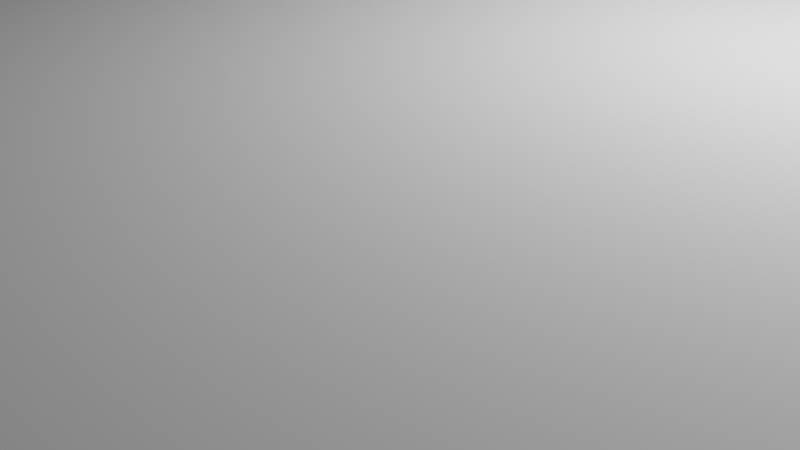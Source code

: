 # Source: FathersRoom.blend  (saved by Blender 3.5.10; exported with 4.5.12 LTS)
import bpy
from mathutils import Matrix  # noqa: F401  (used for matrix-valued properties, if any)

bpy.ops.wm.read_factory_settings(use_empty=True)
scene = bpy.context.scene
scene.name = 'Scene'

# ---- collections
col_collection = bpy.data.collections.new('Collection'); scene.collection.children.link(col_collection)

# ---- world
world_world = bpy.data.worlds.new('World'); scene.world = world_world
world_world.use_nodes = True; world_world.node_tree.nodes.clear()
_N = world_world.node_tree.nodes; _L = world_world.node_tree.links
n0 = _N.new('ShaderNodeOutputWorld'); n0.name = 'World Output'; n0.location = (300, 300)
n1 = _N.new('ShaderNodeBackground'); n1.name = 'Background'; n1.location = (10, 300)
n1.inputs[0].default_value = (0.05088, 0.05088, 0.05088, 1.0)
_L.new(n1.outputs[0], n0.inputs[0])
n0.is_active_output = True
world_world.color = (0.05088, 0.05088, 0.05088)
world_world.use_sun_shadow = False
world_world.sun_shadow_jitter_overblur = 0.0

# ---- cameras
cam_camera = bpy.data.cameras.new('Camera')
cam_camera.clip_end = 100.0
cam_camera.ortho_scale = 7.314

# ---- lights
light_light = bpy.data.lights.new('Light', 'POINT')
light_light.transmission_factor = 0.0
light_light.energy = 1000.0
light_light.shadow_soft_size = 0.1
light_light.shadow_maximum_resolution = 0.006
light_light.use_absolute_resolution = True

# ---- meshes
me_cube_001 = bpy.data.meshes.new('Cube.001')
me_cube_001.from_pydata([(-14.53, -19.87, 2.319), (-14.53, -19.87, 0.12), (-14.53, -11.29, 0.12), (6.582, 4.39, 0.12), (6.582, -11.33, 0.12), (-14.53, -19.87, 2.319), (-14.53, -11.29, 2.319), (6.582, 4.39, 2.319), (6.582, -11.33, 2.319), (-22.89, -20.55, 0.0008), (-22.89, -20.44, 2.439), (-22.89, 5.218, 0.0008), (-22.89, 5.218, 2.439), (7.633, -20.55, 0.0008), (7.552, -20.44, 2.439), (7.633, 5.218, 0.0008), (7.552, 5.218, 2.439), (-14.53, -19.87, 2.319), (-14.53, -11.29, 2.319), (6.582, 4.39, 2.319), (6.582, -11.33, 2.319), (-14.53, -11.29, 2.319), (6.582, 4.39, 2.319), (6.582, -11.33, 2.319), (6.497, -11.25, 2.439), (-0.8169, -19.87, 2.319), (6.497, 4.305, 2.439), (-14.53, -19.87, 2.319), (-14.44, -11.37, 2.439), (-0.8169, -19.87, 0.12), (-14.44, -19.78, 2.439), (-14.53, -19.87, 0.12), (-14.51, -11.3, 0.0008), (-14.51, -19.85, 0.0008), (6.568, 4.376, 0.0008), (6.568, -11.32, 0.0008), (-14.51, -11.3, 0.118), (-14.52, -11.3, 0.12), (-14.51, -11.3, 0.1194), (6.568, 4.376, 0.118), (6.57, 4.378, 0.12), (6.569, 4.376, 0.1194), (6.568, -11.32, 0.118), (6.57, -11.32, 0.12), (6.569, -11.32, 0.1194), (-14.52, -19.86, 0.12), (-14.51, -19.85, 0.118), (-14.51, -19.86, 0.1194), (6.575, -11.32, 2.319), (6.497, -11.25, 2.435), (6.575, 4.382, 2.319), (6.497, 4.305, 2.435), (-14.52, -11.3, 2.319), (-14.44, -11.37, 2.435), (-14.44, -19.78, 2.435), (-14.52, -19.86, 2.319), (-0.9017, -19.78, 2.439), (-14.51, -19.85, 0.0008), (-0.831, -19.85, 0.0008), (-0.831, -19.85, 0.118), (-0.829, -19.86, 0.12), (-0.8304, -19.86, 0.1194), (-14.52, -19.86, 0.12), (-14.51, -19.85, 0.118), (-14.51, -19.86, 0.1194), (-0.8241, -19.86, 2.319), (-0.9017, -19.78, 2.435), (-14.52, -19.86, 2.319), (-21.58, 4.39, 0.12), (6.582, 4.39, 0.12), (-21.58, 4.39, 2.319), (6.582, 4.39, 2.319), (6.497, 4.305, 2.439), (-21.49, 4.305, 2.439), (-21.57, 4.376, 0.0008), (6.568, 4.376, 0.0008), (-21.57, 4.376, 0.118), (-21.57, 4.378, 0.12), (-21.57, 4.376, 0.1194), (6.568, 4.376, 0.118), (6.57, 4.378, 0.12), (6.569, 4.376, 0.1194), (6.575, 4.382, 2.319), (6.497, 4.305, 2.435), (-21.57, 4.382, 2.319), (-21.49, 4.305, 2.435), (6.582, 4.39, 2.319), (6.582, 4.39, 0.12), (6.582, -11.33, 2.319), (6.582, -11.33, 0.12), (6.497, 4.305, 2.439), (6.497, -11.25, 2.439), (6.568, -11.32, 0.0008), (6.568, 4.376, 0.0008), (6.569, -11.32, 0.1194), (6.57, -11.32, 0.12), (6.568, -11.32, 0.118), (6.569, 4.376, 0.1194), (6.57, 4.378, 0.12), (6.568, 4.376, 0.118), (6.575, -11.32, 2.319), (6.497, -11.25, 2.435), (6.575, 4.382, 2.319), (6.497, 4.305, 2.435), (-0.8169, -19.87, 2.319), (-0.8169, -19.87, 0.12), (-0.831, -19.85, 0.0008), (-0.831, -19.85, 0.118), (-0.829, -19.86, 0.12), (-0.8304, -19.86, 0.1194), (-0.8241, -19.86, 2.319), (-0.9017, -19.78, 2.435), (-0.831, -11.32, 0.118), (-0.8304, -11.32, 0.1194), (-0.8169, -11.33, 2.319), (-0.8169, -11.33, 0.12), (-0.829, -11.32, 0.12), (-0.831, -11.32, 0.0008), (-0.8241, -11.32, 2.319), (-0.9017, -11.25, 2.435), (-0.9017, -11.25, 2.439), (-0.8169, -11.33, 2.319), (-0.8169, -11.33, 0.12), (-0.8304, -11.32, 0.1194), (-0.829, -11.32, 0.12), (-0.831, -11.32, 0.118), (-0.831, -11.32, 0.0008), (-0.8241, -11.32, 2.319), (-0.9017, -11.25, 2.435), (6.568, -11.32, 0.118), (6.569, -11.32, 0.1194), (6.582, -11.33, 2.319), (6.582, -11.33, 0.12), (6.57, -11.32, 0.12), (6.568, -11.32, 0.0008), (6.575, -11.32, 2.319), (6.497, -11.25, 2.435), (6.497, -11.25, 2.439), (6.582, -11.33, 2.319), (6.582, -11.33, 0.12), (6.569, -11.32, 0.1194), (6.57, -11.32, 0.12), (6.568, -11.32, 0.118), (6.568, -11.32, 0.0008), (6.575, -11.32, 2.319), (6.497, -11.25, 2.435), (-0.8167, -19.86, 2.319), (6.572, -11.32, 2.319), (6.58, -11.33, 2.319), (6.58, -11.33, 2.319), (-21.58, -11.29, 0.12), (-21.58, -11.29, 2.319), (-21.58, -11.29, 2.319), (-21.58, -11.29, 2.319), (-21.5, -11.37, 2.439), (-21.57, -11.3, 0.0008), (-21.57, -11.3, 0.118), (-21.57, -11.3, 0.12), (-21.57, -11.3, 0.1194), (-21.57, -11.3, 2.319), (-21.5, -11.37, 2.435), (-21.58, 4.388, 0.12), (-21.58, 4.388, 2.319), (-21.58, 4.388, 2.319), (-21.58, 4.388, 2.319), (-21.5, 4.303, 2.439), (-21.57, 4.374, 0.0008), (-21.57, 4.374, 0.118), (-21.57, 4.376, 0.12), (-21.57, 4.374, 0.1194), (-21.57, 4.381, 2.319), (-21.5, 4.303, 2.435), (-15.01, -11.29, 0.12), (-17.91, -11.29, 0.12), (-14.53, -11.29, 2.099), (-21.58, -11.29, 2.099), (-14.53, -11.29, 0.3179), (-21.58, -11.29, 0.3179), (-0.8169, -19.87, 2.099), (-14.53, -19.87, 2.099), (-0.8169, -19.87, 0.3179), (-14.53, -19.87, 0.3179), (-0.8169, -11.33, 2.099), (6.582, -11.33, 2.099), (-0.8169, -11.33, 0.3179), (6.582, -11.33, 0.3179), (6.582, 4.39, 2.099), (6.582, -11.33, 2.099), (6.582, 4.39, 0.3179), (6.582, -11.33, 0.3179)], [(0, 67), (146, 65), (54, 111), (67, 55)], [(178, 25, 27, 179), (41, 40, 98, 97), (8, 4, 89, 189, 187, 88), (85, 83, 82, 84), (50, 51, 103, 102), (1, 5, 6, 174, 176, 2), (11, 15, 13, 9), (16, 12, 10, 14), (148, 20, 23, 149), (18, 17, 0, 21), (20, 19, 22, 23), (149, 23, 48, 147), (21, 0, 55, 52), (78, 81, 79, 76), (54, 30, 28, 53), (77, 80, 81, 78), (68, 69, 80, 77), (1, 2, 37, 45), (7, 8, 88, 86), (74, 76, 79, 75), (85, 73, 72, 83), (3, 7, 86, 186, 188, 87), (35, 34, 93, 92), (45, 37, 38, 47), (47, 38, 36, 46), (33, 46, 36, 32), (68, 70, 71, 69), (34, 39, 99, 93), (54, 53, 52, 55), (23, 22, 50, 48), (0, 17, 67, 65, 66, 146, 55), (29, 31, 62, 60), (58, 59, 63, 57), (60, 62, 64, 61), (61, 64, 63, 59), (103, 90, 91, 101), (87, 89, 95, 98), (186, 86, 88, 187), (93, 99, 96, 92), (98, 95, 94, 97), (97, 94, 96, 99), (103, 101, 100, 102), (40, 3, 87, 98), (43, 44, 94, 95), (4, 43, 95, 89), (24, 49, 101, 91), (48, 50, 102, 100), (42, 35, 92, 96), (39, 41, 97, 99), (49, 48, 100, 101), (26, 24, 91, 90), (51, 26, 90, 103), (44, 42, 96, 94), (65, 110, 127, 118), (59, 58, 117, 112), (111, 66, 119, 128), (124, 116, 133, 141), (115, 122, 139, 132), (115, 116, 133, 132), (127, 128, 145, 144), (106, 107, 125, 126), (66, 65, 118, 119), (104, 25, 114, 121), (110, 111, 128, 127), (29, 105, 122, 115), (61, 59, 112, 113), (60, 61, 113, 116), (107, 59, 112, 125), (56, 66, 119, 120), (58, 106, 126, 117), (105, 104, 121, 182, 184, 122), (29, 60, 116, 115), (133, 130, 140, 141), (129, 134, 143, 142), (136, 135, 144, 145), (131, 132, 139, 185, 183, 138), (112, 117, 134, 129), (113, 123, 140, 130), (119, 118, 135, 136), (125, 112, 129, 142), (120, 119, 136, 137), (117, 126, 143, 134), (182, 121, 138, 183), (113, 112, 129, 130), (128, 119, 136, 145), (123, 124, 141, 140), (118, 127, 144, 135), (126, 125, 142, 143), (116, 113, 130, 133), (121, 114, 131, 138), (52, 53, 160, 159), (38, 37, 157, 158), (21, 52, 159, 153), (36, 38, 158, 156), (18, 21, 153, 152), (37, 2, 172, 173, 150, 157), (32, 36, 156, 155), (53, 28, 154, 160), (157, 150, 161, 168), (158, 157, 168, 169), (159, 160, 171, 170), (156, 158, 169, 167), (150, 177, 175, 151, 162, 161), (160, 154, 165, 171), (155, 156, 167, 166), (152, 153, 164, 163), (153, 159, 170, 164), (109, 108, 60, 116, 124, 123, 113, 61), (174, 6, 151, 175), (176, 174, 175, 177), (2, 176, 177, 150), (65, 17, 67), (180, 178, 179, 181), (29, 180, 181, 31), (184, 182, 183, 185), (122, 184, 185, 139), (188, 186, 187, 189), (87, 188, 189, 89)])
_uv = me_cube_001.uv_layers.new(name='UVMap')
_uv.uv.foreach_set('vector', [0.5562, 0.75, 0.5625, 0.75, 0.5625, 1.0, 0.5562, 1.0, 0.0, 0.0, 0.0, 0.0, 0.0, 0.0, 0.0, 0.0, 0.0, 0.0, 0.0, 0.0, 0.0, 0.0, 0.0, 0.0, 0.0, 0.0, 0.0, 0.0, 0.6029, 0.25, 0.6029, 0.5, 0.5625, 0.5, 0.5625, 0.25, 0.0, 0.0, 0.0, 0.0, 0.0, 0.0, 0.0, 0.0, 0.5, 0.0, 0.5625, 0.0, 0.5625, 0.25, 0.5562, 0.25, 0.5056, 0.25, 0.5, 0.25, 0.125, 0.5, 0.375, 0.5, 0.375, 0.75, 0.125, 0.75, 0.625, 0.5, 0.875, 0.5, 0.875, 0.75, 0.625, 0.75, 0.5625, 0.7501, 0.5625, 0.75, 0.5625, 0.75, 0.5625, 0.7503, 0.5625, 0.25, 0.5625, 0.0, 0.5625, 0.0, 0.5625, 0.25, 0.5625, 0.75, 0.5625, 0.5, 0.5625, 0.5, 0.5625, 0.75, 0.5625, 0.7503, 0.5625, 0.75, 0.5625, 0.75, 0.5625, 0.7503, 0.5625, 0.25, 0.5625, 0.0, 0.5625, 0.0, 0.5625, 0.25, 0.5, 0.25, 0.5, 0.5, 0.4979, 0.5, 0.4979, 0.25, 0.6029, 0.0, 0.625, 0.0, 0.625, 0.25, 0.6029, 0.25, 0.5, 0.25, 0.5, 0.5, 0.5, 0.5, 0.5, 0.25, 0.5, 0.25, 0.5, 0.5, 0.5, 0.5, 0.5, 0.25, 0.5, 0.0, 0.5, 0.25, 0.5, 0.25, 0.5, 0.0, 0.0, 0.0, 0.0, 0.0, 0.0, 0.0, 0.0, 0.0, 0.375, 0.25, 0.4979, 0.25, 0.4979, 0.5, 0.375, 0.5, 0.6029, 0.25, 0.625, 0.25, 0.625, 0.5, 0.6029, 0.5, 0.0, 0.0, 0.0, 0.0, 0.0, 0.0, 0.0, 0.0, 0.0, 0.0, 0.0, 0.0, 0.0, 0.0, 0.0, 0.0, 0.0, 0.0, 0.0, 0.0, 0.5, 0.0, 0.5, 0.25, 0.5, 0.25, 0.5, 0.0, 0.5, 0.0, 0.5, 0.25, 0.4979, 0.25, 0.4979, 0.0, 0.375, 0.0, 0.4979, 0.0, 0.4979, 0.25, 0.375, 0.25, 0.5, 0.25, 0.5625, 0.25, 0.5625, 0.5, 0.5, 0.5, 0.0, 0.0, 0.0, 0.0, 0.0, 0.0, 0.0, 0.0, 0.6029, 0.0, 0.6029, 0.25, 0.5625, 0.25, 0.5625, 0.0, 0.5625, 0.75, 0.5625, 0.5, 0.5625, 0.5, 0.5625, 0.75, 0.5625, 0.0, 0.5625, 0.0, 0.5625, 1.0, 0.5625, 0.75, 0.6029, 0.75, 0.5625, 0.8492, 0.5625, 1.0, 0.5, 0.75, 0.5, 1.0, 0.5, 1.0, 0.5, 0.75, 0.375, 0.75, 0.4979, 0.75, 0.4979, 1.0, 0.375, 1.0, 0.5, 0.75, 0.5, 1.0, 0.5, 1.0, 0.5, 0.75, 0.5, 0.75, 0.5, 1.0, 0.4979, 1.0, 0.4979, 0.75, 0.6029, 0.5, 0.625, 0.5, 0.625, 0.75, 0.6029, 0.75, 0.5, 0.5, 0.5, 0.75, 0.5, 0.75, 0.5, 0.5, 0.5562, 0.5, 0.5625, 0.5, 0.5625, 0.75, 0.5562, 0.75, 0.375, 0.5, 0.4979, 0.5, 0.4979, 0.75, 0.375, 0.75, 0.5, 0.5, 0.5, 0.75, 0.5, 0.75, 0.5, 0.5, 0.5, 0.5, 0.5, 0.75, 0.4979, 0.75, 0.4979, 0.5, 0.6029, 0.5, 0.6029, 0.75, 0.5625, 0.75, 0.5625, 0.5, 0.0, 0.0, 0.0, 0.0, 0.0, 0.0, 0.0, 0.0, 0.0, 0.0, 0.0, 0.0, 0.0, 0.0, 0.0, 0.0, 0.0, 0.0, 0.0, 0.0, 0.0, 0.0, 0.0, 0.0, 0.0, 0.0, 0.0, 0.0, 0.0, 0.0, 0.0, 0.0, 0.5625, 0.75, 0.5625, 0.5, 0.5625, 0.5, 0.5625, 0.75, 0.0, 0.0, 0.0, 0.0, 0.0, 0.0, 0.0, 0.0, 0.0, 0.0, 0.0, 0.0, 0.0, 0.0, 0.0, 0.0, 0.0, 0.0, 0.0, 0.0, 0.0, 0.0, 0.0, 0.0, 0.0, 0.0, 0.0, 0.0, 0.0, 0.0, 0.0, 0.0, 0.0, 0.0, 0.0, 0.0, 0.0, 0.0, 0.0, 0.0, 0.0, 0.0, 0.0, 0.0, 0.0, 0.0, 0.0, 0.0, 0.0, 0.0, 0.0, 0.0, 0.0, 0.0, 0.0, 0.0, 0.4979, 0.75, 0.375, 0.75, 0.375, 0.75, 0.4979, 0.75, 0.0, 0.0, 0.0, 0.0, 0.0, 0.0, 0.0, 0.0, 0.0, 0.0, 0.0, 0.0, 0.0, 0.0, 0.0, 0.0, 0.0, 0.0, 0.0, 0.0, 0.0, 0.0, 0.0, 0.0, 0.5, 0.75, 0.5, 0.75, 0.5, 0.75, 0.5, 0.75, 0.0, 0.0, 0.0, 0.0, 0.0, 0.0, 0.0, 0.0, 0.0, 0.0, 0.0, 0.0, 0.0, 0.0, 0.0, 0.0, 0.6029, 0.75, 0.5625, 0.75, 0.5625, 0.75, 0.6029, 0.75, 0.0, 0.0, 0.0, 0.0, 0.0, 0.0, 0.0, 0.0, 0.0, 0.0, 0.0, 0.0, 0.0, 0.0, 0.0, 0.0, 0.0, 0.0, 0.0, 0.0, 0.0, 0.0, 0.0, 0.0, 0.5, 0.75, 0.4979, 0.75, 0.4979, 0.75, 0.5, 0.75, 0.5, 0.75, 0.5, 0.75, 0.5, 0.75, 0.5, 0.75, 0.0, 0.0, 0.0, 0.0, 0.0, 0.0, 0.0, 0.0, 0.625, 0.75, 0.6029, 0.75, 0.6029, 0.75, 0.625, 0.75, 0.0, 0.0, 0.0, 0.0, 0.0, 0.0, 0.0, 0.0, 0.0, 0.0, 0.0, 0.0, 0.0, 0.0, 0.0, 0.0, 0.0, 0.0, 0.0, 0.0, 0.5, 0.75, 0.5, 0.75, 0.5, 0.75, 0.5, 0.75, 0.5, 0.75, 0.5, 0.75, 0.5, 0.75, 0.5, 0.75, 0.4979, 0.75, 0.375, 0.75, 0.375, 0.75, 0.4979, 0.75, 0.6029, 0.75, 0.5625, 0.75, 0.5625, 0.75, 0.6029, 0.75, 0.5625, 0.75, 0.5, 0.75, 0.5, 0.75, 0.5056, 0.75, 0.5562, 0.75, 0.5625, 0.75, 0.4979, 0.75, 0.375, 0.75, 0.375, 0.75, 0.4979, 0.75, 0.0, 0.0, 0.0, 0.0, 0.0, 0.0, 0.0, 0.0, 0.6029, 0.75, 0.5625, 0.75, 0.5625, 0.75, 0.6029, 0.75, 0.0, 0.0, 0.0, 0.0, 0.0, 0.0, 0.0, 0.0, 0.625, 0.75, 0.6029, 0.75, 0.6029, 0.75, 0.625, 0.75, 0.0, 0.0, 0.0, 0.0, 0.0, 0.0, 0.0, 0.0, 0.0, 0.0, 0.0, 0.0, 0.0, 0.0, 0.0, 0.0, 0.5, 0.75, 0.4979, 0.75, 0.4979, 0.75, 0.5, 0.75, 0.0, 0.0, 0.0, 0.0, 0.0, 0.0, 0.0, 0.0, 0.0, 0.0, 0.0, 0.0, 0.0, 0.0, 0.0, 0.0, 0.0, 0.0, 0.0, 0.0, 0.0, 0.0, 0.0, 0.0, 0.0, 0.0, 0.0, 0.0, 0.0, 0.0, 0.0, 0.0, 0.5, 0.75, 0.5, 0.75, 0.5, 0.75, 0.5, 0.75, 0.0, 0.0, 0.0, 0.0, 0.0, 0.0, 0.0, 0.0, 0.5625, 0.25, 0.6029, 0.25, 0.6029, 0.25, 0.5625, 0.25, 0.5, 0.25, 0.5, 0.25, 0.5, 0.25, 0.5, 0.25, 0.5625, 0.25, 0.5625, 0.25, 0.5625, 0.25, 0.5625, 0.25, 0.4979, 0.25, 0.5, 0.25, 0.5, 0.25, 0.4979, 0.25, 0.5625, 0.25, 0.5625, 0.25, 0.5625, 0.25, 0.5625, 0.25, 0.5, 0.25, 0.5, 0.25, 0.5, 0.25, 0.5, 0.25, 0.5, 0.25, 0.5, 0.25, 0.375, 0.25, 0.4979, 0.25, 0.4979, 0.25, 0.375, 0.25, 0.6029, 0.25, 0.625, 0.25, 0.625, 0.25, 0.6029, 0.25, 0.5, 0.25, 0.5, 0.25, 0.5, 0.25, 0.5, 0.25, 0.5, 0.25, 0.5, 0.25, 0.5, 0.25, 0.5, 0.25, 0.5625, 0.25, 0.6029, 0.25, 0.6029, 0.25, 0.5625, 0.25, 0.4979, 0.25, 0.5, 0.25, 0.5, 0.25, 0.4979, 0.25, 0.5, 0.25, 0.5056, 0.25, 0.5562, 0.25, 0.5625, 0.25, 0.5625, 0.25, 0.5, 0.25, 0.6029, 0.25, 0.625, 0.25, 0.625, 0.25, 0.6029, 0.25, 0.375, 0.25, 0.4979, 0.25, 0.4979, 0.25, 0.375, 0.25, 0.5625, 0.25, 0.5625, 0.25, 0.5625, 0.25, 0.5625, 0.25, 0.5625, 0.25, 0.5625, 0.25, 0.5625, 0.25, 0.5625, 0.25, 0.0, 0.0, 0.0, 0.0, 0.0, 0.0, 0.0, 0.0, 0.0, 0.0, 0.0, 0.0, 0.0, 0.0, 0.0, 0.0, 0.5562, 0.25, 0.5625, 0.25, 0.5625, 0.25, 0.5562, 0.25, 0.5056, 0.25, 0.5562, 0.25, 0.5562, 0.25, 0.5056, 0.25, 0.5, 0.25, 0.5056, 0.25, 0.5056, 0.25, 0.5, 0.25, 0.5625, 0.75, 0.5625, 0.0, 0.5625, 1.0, 0.5056, 0.75, 0.5562, 0.75, 0.5562, 1.0, 0.5056, 1.0, 0.5, 0.75, 0.5056, 0.75, 0.5056, 1.0, 0.5, 1.0, 0.0, 0.0, 0.0, 0.0, 0.0, 0.0, 0.0, 0.0, 0.0, 0.0, 0.0, 0.0, 0.0, 0.0, 0.0, 0.0, 0.5056, 0.5, 0.5562, 0.5, 0.5562, 0.75, 0.5056, 0.75, 0.5, 0.5, 0.5056, 0.5, 0.5056, 0.75, 0.5, 0.75])
me_cube_001.update()

# ---- objects
ob_light = bpy.data.objects.new('Light', light_light)
ob_camera = bpy.data.objects.new('Camera', cam_camera)
ob_cube = bpy.data.objects.new('Cube', me_cube_001)

# ---- transforms, parenting, visibility, modifiers, constraints
ob_light.location = (4.076, 1.005, 5.904)
ob_light.rotation_euler = (0.6503, 0.05522, 1.866)
ob_light.lock_rotations_4d = False
ob_light.empty_display_type = 'ARROWS'
ob_light.color = (0.0, 0.0, 0.0, 0.0)
ob_light.lineart.crease_threshold = 0.0
ob_camera.location = (7.359, -6.926, 4.958)
ob_camera.rotation_euler = (1.109, 0.0, 0.8149)
ob_camera.lock_rotations_4d = False
ob_camera.empty_display_type = 'ARROWS'
ob_camera.color = (0.0, 0.0, 0.0, 0.0)
ob_camera.display_type = 'WIRE'
ob_camera.lineart.crease_threshold = 0.0
ob_cube.location = (0.0, 0.0, 0.0)

# ---- collection membership
col_collection.objects.link(ob_light)
col_collection.objects.link(ob_camera)
col_collection.objects.link(ob_cube)

# ---- scene / render settings (as saved in the file)
scene.camera = ob_camera
scene.frame_start = 1; scene.frame_end = 250; scene.frame_set(0)
scene.render.engine = 'BLENDER_EEVEE_NEXT'
scene.cycles.sampling_pattern = 'TABULATED_SOBOL'
scene.view_settings.view_transform = 'Filmic'
bpy.context.view_layer.update()
